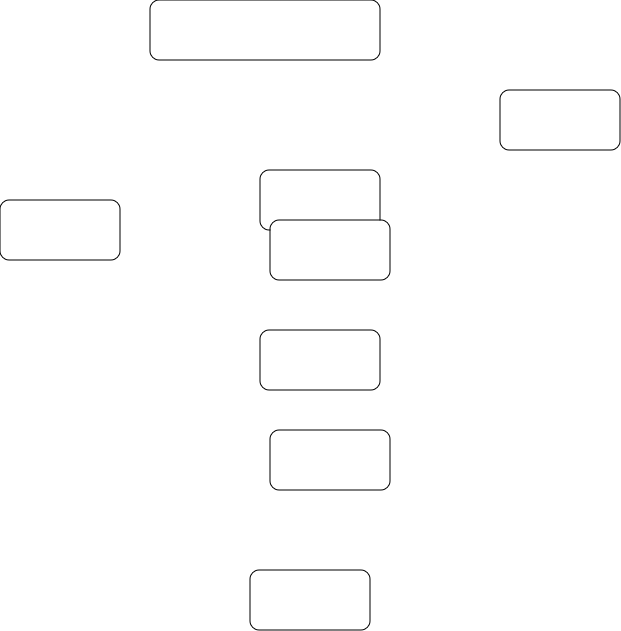

The diagram above was exported from draw.io. Its source (the exported page's mxGraphModel, read from the mxfile embedded in the PNG):
<mxGraphModel dx="1434" dy="795" grid="1" gridSize="10" guides="1" tooltips="1" connect="1" arrows="1" fold="1" page="1" pageScale="1" pageWidth="850" pageHeight="1100" math="0" shadow="0">
  <root>
    <mxCell id="0" />
    <mxCell id="1" parent="0" />
    <mxCell id="4Zbuz09SU_HVKfXm2RYt-1" value="" style="rounded=1;whiteSpace=wrap;html=1;" vertex="1" parent="1">
      <mxGeometry x="230" y="40" width="230" height="60" as="geometry" />
    </mxCell>
    <mxCell id="4Zbuz09SU_HVKfXm2RYt-2" value="" style="rounded=1;whiteSpace=wrap;html=1;" vertex="1" parent="1">
      <mxGeometry x="80" y="240" width="120" height="60" as="geometry" />
    </mxCell>
    <mxCell id="4Zbuz09SU_HVKfXm2RYt-3" value="" style="rounded=1;whiteSpace=wrap;html=1;" vertex="1" parent="1">
      <mxGeometry x="580" y="130" width="120" height="60" as="geometry" />
    </mxCell>
    <mxCell id="4Zbuz09SU_HVKfXm2RYt-4" value="" style="rounded=1;whiteSpace=wrap;html=1;" vertex="1" parent="1">
      <mxGeometry x="340" y="210" width="120" height="60" as="geometry" />
    </mxCell>
    <mxCell id="4Zbuz09SU_HVKfXm2RYt-5" value="" style="rounded=1;whiteSpace=wrap;html=1;" vertex="1" parent="1">
      <mxGeometry x="350" y="260" width="120" height="60" as="geometry" />
    </mxCell>
    <mxCell id="4Zbuz09SU_HVKfXm2RYt-6" value="" style="rounded=1;whiteSpace=wrap;html=1;" vertex="1" parent="1">
      <mxGeometry x="340" y="370" width="120" height="60" as="geometry" />
    </mxCell>
    <mxCell id="4Zbuz09SU_HVKfXm2RYt-7" value="" style="rounded=1;whiteSpace=wrap;html=1;" vertex="1" parent="1">
      <mxGeometry x="330" y="610" width="120" height="60" as="geometry" />
    </mxCell>
    <mxCell id="4Zbuz09SU_HVKfXm2RYt-8" value="" style="rounded=1;whiteSpace=wrap;html=1;" vertex="1" parent="1">
      <mxGeometry x="350" y="470" width="120" height="60" as="geometry" />
    </mxCell>
  </root>
</mxGraphModel>